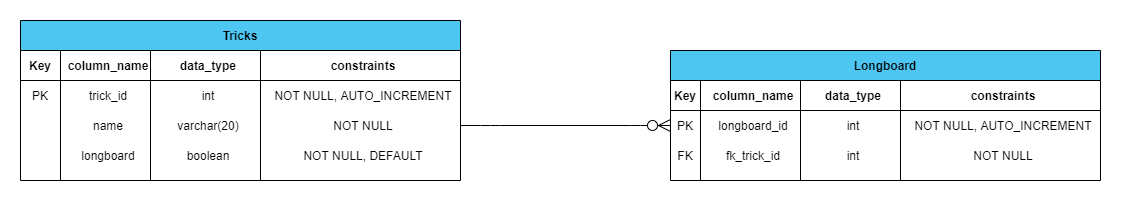

The diagram above was exported from draw.io. Its source (the exported page's mxGraphModel, read from the mxfile embedded in the PNG):
<mxGraphModel dx="1332" dy="714" grid="1" gridSize="10" guides="1" tooltips="1" connect="1" arrows="1" fold="1" page="1" pageScale="1" pageWidth="1169" pageHeight="827" math="0" shadow="0">
  <root>
    <mxCell id="0" />
    <mxCell id="1" parent="0" />
    <mxCell id="OA5nC9ts_eEQKC5fEr0l-26" value="Tricks" style="shape=table;startSize=30;container=1;collapsible=1;childLayout=tableLayout;fixedRows=1;rowLines=0;fontStyle=1;align=center;resizeLast=1;labelBackgroundColor=none;fillColor=#4DC6F2;" parent="1" vertex="1">
      <mxGeometry x="40" y="280" width="440" height="160" as="geometry" />
    </mxCell>
    <mxCell id="OA5nC9ts_eEQKC5fEr0l-27" value="" style="shape=partialRectangle;collapsible=0;dropTarget=0;pointerEvents=0;fillColor=none;top=0;left=0;bottom=1;right=0;points=[[0,0.5],[1,0.5]];portConstraint=eastwest;" parent="OA5nC9ts_eEQKC5fEr0l-26" vertex="1">
      <mxGeometry y="30" width="440" height="30" as="geometry" />
    </mxCell>
    <mxCell id="OA5nC9ts_eEQKC5fEr0l-28" value="Key" style="shape=partialRectangle;connectable=0;fillColor=none;top=0;left=0;bottom=0;right=0;fontStyle=1;overflow=hidden;" parent="OA5nC9ts_eEQKC5fEr0l-27" vertex="1">
      <mxGeometry width="40" height="30" as="geometry" />
    </mxCell>
    <mxCell id="OA5nC9ts_eEQKC5fEr0l-29" value="column_name" style="shape=partialRectangle;connectable=0;fillColor=none;top=0;left=0;bottom=0;right=0;align=center;spacingLeft=6;fontStyle=1;overflow=hidden;" parent="OA5nC9ts_eEQKC5fEr0l-27" vertex="1">
      <mxGeometry x="40" width="90" height="30" as="geometry" />
    </mxCell>
    <mxCell id="OA5nC9ts_eEQKC5fEr0l-30" value="data_type" style="shape=partialRectangle;connectable=0;fillColor=none;top=0;left=0;bottom=0;right=0;align=center;spacingLeft=6;fontStyle=1;overflow=hidden;" parent="OA5nC9ts_eEQKC5fEr0l-27" vertex="1">
      <mxGeometry x="130" width="110" height="30" as="geometry" />
    </mxCell>
    <mxCell id="OA5nC9ts_eEQKC5fEr0l-31" value="constraints" style="shape=partialRectangle;connectable=0;fillColor=none;top=0;left=0;bottom=0;right=0;align=center;spacingLeft=6;fontStyle=1;overflow=hidden;" parent="OA5nC9ts_eEQKC5fEr0l-27" vertex="1">
      <mxGeometry x="240" width="200" height="30" as="geometry" />
    </mxCell>
    <mxCell id="OA5nC9ts_eEQKC5fEr0l-32" value="" style="shape=partialRectangle;collapsible=0;dropTarget=0;pointerEvents=0;fillColor=none;top=0;left=0;bottom=0;right=0;points=[[0,0.5],[1,0.5]];portConstraint=eastwest;" parent="OA5nC9ts_eEQKC5fEr0l-26" vertex="1">
      <mxGeometry y="60" width="440" height="30" as="geometry" />
    </mxCell>
    <mxCell id="OA5nC9ts_eEQKC5fEr0l-33" value="PK" style="shape=partialRectangle;connectable=0;fillColor=none;top=0;left=0;bottom=0;right=0;editable=1;overflow=hidden;" parent="OA5nC9ts_eEQKC5fEr0l-32" vertex="1">
      <mxGeometry width="40" height="30" as="geometry" />
    </mxCell>
    <mxCell id="OA5nC9ts_eEQKC5fEr0l-34" value="trick_id" style="shape=partialRectangle;connectable=0;fillColor=none;top=0;left=0;bottom=0;right=0;align=center;spacingLeft=6;overflow=hidden;" parent="OA5nC9ts_eEQKC5fEr0l-32" vertex="1">
      <mxGeometry x="40" width="90" height="30" as="geometry" />
    </mxCell>
    <mxCell id="OA5nC9ts_eEQKC5fEr0l-35" value="int" style="shape=partialRectangle;connectable=0;fillColor=none;top=0;left=0;bottom=0;right=0;align=center;spacingLeft=6;overflow=hidden;" parent="OA5nC9ts_eEQKC5fEr0l-32" vertex="1">
      <mxGeometry x="130" width="110" height="30" as="geometry" />
    </mxCell>
    <mxCell id="OA5nC9ts_eEQKC5fEr0l-36" value="NOT NULL, AUTO_INCREMENT" style="shape=partialRectangle;connectable=0;fillColor=none;top=0;left=0;bottom=0;right=0;align=center;spacingLeft=6;overflow=hidden;" parent="OA5nC9ts_eEQKC5fEr0l-32" vertex="1">
      <mxGeometry x="240" width="200" height="30" as="geometry" />
    </mxCell>
    <mxCell id="OA5nC9ts_eEQKC5fEr0l-37" value="" style="shape=partialRectangle;collapsible=0;dropTarget=0;pointerEvents=0;fillColor=none;top=0;left=0;bottom=0;right=0;points=[[0,0.5],[1,0.5]];portConstraint=eastwest;" parent="OA5nC9ts_eEQKC5fEr0l-26" vertex="1">
      <mxGeometry y="90" width="440" height="30" as="geometry" />
    </mxCell>
    <mxCell id="OA5nC9ts_eEQKC5fEr0l-38" value="" style="shape=partialRectangle;connectable=0;fillColor=none;top=0;left=0;bottom=0;right=0;editable=1;overflow=hidden;" parent="OA5nC9ts_eEQKC5fEr0l-37" vertex="1">
      <mxGeometry width="40" height="30" as="geometry" />
    </mxCell>
    <mxCell id="OA5nC9ts_eEQKC5fEr0l-39" value="name" style="shape=partialRectangle;connectable=0;fillColor=none;top=0;left=0;bottom=0;right=0;align=center;spacingLeft=6;overflow=hidden;" parent="OA5nC9ts_eEQKC5fEr0l-37" vertex="1">
      <mxGeometry x="40" width="90" height="30" as="geometry" />
    </mxCell>
    <mxCell id="OA5nC9ts_eEQKC5fEr0l-40" value="varchar(20)" style="shape=partialRectangle;connectable=0;fillColor=none;top=0;left=0;bottom=0;right=0;align=center;spacingLeft=6;overflow=hidden;" parent="OA5nC9ts_eEQKC5fEr0l-37" vertex="1">
      <mxGeometry x="130" width="110" height="30" as="geometry" />
    </mxCell>
    <mxCell id="OA5nC9ts_eEQKC5fEr0l-41" value="NOT NULL" style="shape=partialRectangle;connectable=0;fillColor=none;top=0;left=0;bottom=0;right=0;align=center;spacingLeft=6;overflow=hidden;" parent="OA5nC9ts_eEQKC5fEr0l-37" vertex="1">
      <mxGeometry x="240" width="200" height="30" as="geometry" />
    </mxCell>
    <mxCell id="6565MaJtfoow9HtTS6Nz-54" style="shape=partialRectangle;collapsible=0;dropTarget=0;pointerEvents=0;fillColor=none;top=0;left=0;bottom=0;right=0;points=[[0,0.5],[1,0.5]];portConstraint=eastwest;" vertex="1" parent="OA5nC9ts_eEQKC5fEr0l-26">
      <mxGeometry y="120" width="440" height="30" as="geometry" />
    </mxCell>
    <mxCell id="6565MaJtfoow9HtTS6Nz-55" style="shape=partialRectangle;connectable=0;fillColor=none;top=0;left=0;bottom=0;right=0;editable=1;overflow=hidden;" vertex="1" parent="6565MaJtfoow9HtTS6Nz-54">
      <mxGeometry width="40" height="30" as="geometry" />
    </mxCell>
    <mxCell id="6565MaJtfoow9HtTS6Nz-56" value="longboard" style="shape=partialRectangle;connectable=0;fillColor=none;top=0;left=0;bottom=0;right=0;align=center;spacingLeft=6;overflow=hidden;" vertex="1" parent="6565MaJtfoow9HtTS6Nz-54">
      <mxGeometry x="40" width="90" height="30" as="geometry" />
    </mxCell>
    <mxCell id="6565MaJtfoow9HtTS6Nz-57" value="boolean" style="shape=partialRectangle;connectable=0;fillColor=none;top=0;left=0;bottom=0;right=0;align=center;spacingLeft=6;overflow=hidden;" vertex="1" parent="6565MaJtfoow9HtTS6Nz-54">
      <mxGeometry x="130" width="110" height="30" as="geometry" />
    </mxCell>
    <mxCell id="6565MaJtfoow9HtTS6Nz-58" value="NOT NULL, DEFAULT" style="shape=partialRectangle;connectable=0;fillColor=none;top=0;left=0;bottom=0;right=0;align=center;spacingLeft=6;overflow=hidden;" vertex="1" parent="6565MaJtfoow9HtTS6Nz-54">
      <mxGeometry x="240" width="200" height="30" as="geometry" />
    </mxCell>
    <mxCell id="OA5nC9ts_eEQKC5fEr0l-47" value="Longboard" style="shape=table;startSize=30;container=1;collapsible=1;childLayout=tableLayout;fixedRows=1;rowLines=0;fontStyle=1;align=center;resizeLast=1;fillColor=#4DC6F2;" parent="1" vertex="1">
      <mxGeometry x="690" y="310" width="430" height="130" as="geometry" />
    </mxCell>
    <mxCell id="OA5nC9ts_eEQKC5fEr0l-48" value="" style="shape=partialRectangle;collapsible=0;dropTarget=0;pointerEvents=0;fillColor=none;top=0;left=0;bottom=1;right=0;points=[[0,0.5],[1,0.5]];portConstraint=eastwest;" parent="OA5nC9ts_eEQKC5fEr0l-47" vertex="1">
      <mxGeometry y="30" width="430" height="30" as="geometry" />
    </mxCell>
    <mxCell id="OA5nC9ts_eEQKC5fEr0l-49" value="Key" style="shape=partialRectangle;connectable=0;fillColor=none;top=0;left=0;bottom=0;right=0;fontStyle=1;overflow=hidden;" parent="OA5nC9ts_eEQKC5fEr0l-48" vertex="1">
      <mxGeometry width="30" height="30" as="geometry" />
    </mxCell>
    <mxCell id="OA5nC9ts_eEQKC5fEr0l-50" value="column_name" style="shape=partialRectangle;connectable=0;fillColor=none;top=0;left=0;bottom=0;right=0;align=center;spacingLeft=6;fontStyle=1;overflow=hidden;" parent="OA5nC9ts_eEQKC5fEr0l-48" vertex="1">
      <mxGeometry x="30" width="100" height="30" as="geometry" />
    </mxCell>
    <mxCell id="OA5nC9ts_eEQKC5fEr0l-51" value="data_type" style="shape=partialRectangle;connectable=0;fillColor=none;top=0;left=0;bottom=0;right=0;align=center;spacingLeft=6;fontStyle=1;overflow=hidden;" parent="OA5nC9ts_eEQKC5fEr0l-48" vertex="1">
      <mxGeometry x="130" width="100" height="30" as="geometry" />
    </mxCell>
    <mxCell id="OA5nC9ts_eEQKC5fEr0l-52" value="constraints" style="shape=partialRectangle;connectable=0;fillColor=none;top=0;left=0;bottom=0;right=0;align=center;spacingLeft=6;fontStyle=1;overflow=hidden;" parent="OA5nC9ts_eEQKC5fEr0l-48" vertex="1">
      <mxGeometry x="230" width="200" height="30" as="geometry" />
    </mxCell>
    <mxCell id="OA5nC9ts_eEQKC5fEr0l-53" value="" style="shape=partialRectangle;collapsible=0;dropTarget=0;pointerEvents=0;fillColor=none;top=0;left=0;bottom=0;right=0;points=[[0,0.5],[1,0.5]];portConstraint=eastwest;" parent="OA5nC9ts_eEQKC5fEr0l-47" vertex="1">
      <mxGeometry y="60" width="430" height="30" as="geometry" />
    </mxCell>
    <mxCell id="OA5nC9ts_eEQKC5fEr0l-54" value="PK" style="shape=partialRectangle;connectable=0;fillColor=none;top=0;left=0;bottom=0;right=0;editable=1;overflow=hidden;" parent="OA5nC9ts_eEQKC5fEr0l-53" vertex="1">
      <mxGeometry width="30" height="30" as="geometry" />
    </mxCell>
    <mxCell id="OA5nC9ts_eEQKC5fEr0l-55" value="longboard_id" style="shape=partialRectangle;connectable=0;fillColor=none;top=0;left=0;bottom=0;right=0;align=center;spacingLeft=6;overflow=hidden;" parent="OA5nC9ts_eEQKC5fEr0l-53" vertex="1">
      <mxGeometry x="30" width="100" height="30" as="geometry" />
    </mxCell>
    <mxCell id="OA5nC9ts_eEQKC5fEr0l-56" value="int" style="shape=partialRectangle;connectable=0;fillColor=none;top=0;left=0;bottom=0;right=0;align=center;spacingLeft=6;overflow=hidden;" parent="OA5nC9ts_eEQKC5fEr0l-53" vertex="1">
      <mxGeometry x="130" width="100" height="30" as="geometry" />
    </mxCell>
    <mxCell id="OA5nC9ts_eEQKC5fEr0l-57" value="NOT NULL, AUTO_INCREMENT" style="shape=partialRectangle;connectable=0;fillColor=none;top=0;left=0;bottom=0;right=0;align=center;spacingLeft=6;overflow=hidden;" parent="OA5nC9ts_eEQKC5fEr0l-53" vertex="1">
      <mxGeometry x="230" width="200" height="30" as="geometry" />
    </mxCell>
    <mxCell id="OA5nC9ts_eEQKC5fEr0l-58" value="" style="shape=partialRectangle;collapsible=0;dropTarget=0;pointerEvents=0;fillColor=none;top=0;left=0;bottom=0;right=0;points=[[0,0.5],[1,0.5]];portConstraint=eastwest;" parent="OA5nC9ts_eEQKC5fEr0l-47" vertex="1">
      <mxGeometry y="90" width="430" height="30" as="geometry" />
    </mxCell>
    <mxCell id="OA5nC9ts_eEQKC5fEr0l-59" value="FK" style="shape=partialRectangle;connectable=0;fillColor=none;top=0;left=0;bottom=0;right=0;editable=1;overflow=hidden;" parent="OA5nC9ts_eEQKC5fEr0l-58" vertex="1">
      <mxGeometry width="30" height="30" as="geometry" />
    </mxCell>
    <mxCell id="OA5nC9ts_eEQKC5fEr0l-60" value="fk_trick_id" style="shape=partialRectangle;connectable=0;fillColor=none;top=0;left=0;bottom=0;right=0;align=center;spacingLeft=6;overflow=hidden;" parent="OA5nC9ts_eEQKC5fEr0l-58" vertex="1">
      <mxGeometry x="30" width="100" height="30" as="geometry" />
    </mxCell>
    <mxCell id="OA5nC9ts_eEQKC5fEr0l-61" value="int" style="shape=partialRectangle;connectable=0;fillColor=none;top=0;left=0;bottom=0;right=0;align=center;spacingLeft=6;overflow=hidden;" parent="OA5nC9ts_eEQKC5fEr0l-58" vertex="1">
      <mxGeometry x="130" width="100" height="30" as="geometry" />
    </mxCell>
    <mxCell id="OA5nC9ts_eEQKC5fEr0l-62" value="NOT NULL" style="shape=partialRectangle;connectable=0;fillColor=none;top=0;left=0;bottom=0;right=0;align=center;spacingLeft=6;overflow=hidden;" parent="OA5nC9ts_eEQKC5fEr0l-58" vertex="1">
      <mxGeometry x="230" width="200" height="30" as="geometry" />
    </mxCell>
    <mxCell id="6565MaJtfoow9HtTS6Nz-75" value="" style="edgeStyle=entityRelationEdgeStyle;fontSize=12;html=1;endArrow=ERzeroToMany;endFill=1;endSize=10;entryX=0;entryY=0.5;entryDx=0;entryDy=0;exitX=1;exitY=0.5;exitDx=0;exitDy=0;" edge="1" parent="1" source="OA5nC9ts_eEQKC5fEr0l-37" target="OA5nC9ts_eEQKC5fEr0l-53">
      <mxGeometry width="100" height="100" relative="1" as="geometry">
        <mxPoint x="570" y="240" as="sourcePoint" />
        <mxPoint x="580" y="260" as="targetPoint" />
      </mxGeometry>
    </mxCell>
  </root>
</mxGraphModel>